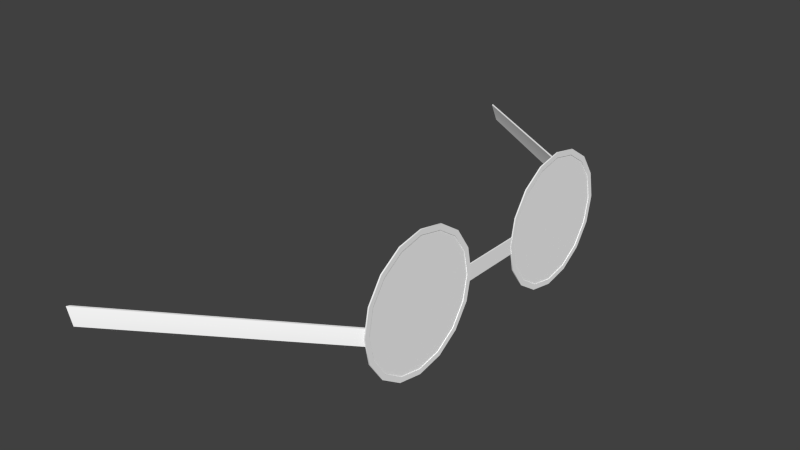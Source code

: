 # Source: human2g4.blend  (saved by Blender 2.78.0; exported with 4.5.12 LTS)
import bpy
from mathutils import Matrix  # noqa: F401  (used for matrix-valued properties, if any)

bpy.ops.wm.read_factory_settings(use_empty=True)
scene = bpy.context.scene
scene.name = 'Scene'

# ---- collections
col_collection_1 = bpy.data.collections.new('Collection 1'); scene.collection.children.link(col_collection_1)

# ---- materials (node trees are filled in below, after node groups)
mat_colobotmesh_mat_1__4098 = bpy.data.materials.new('ColobotMesh_mat_1 [4098]')
mat_colobotmesh_mat_1__4098.alpha_threshold = 0.0
mat_colobotmesh_mat_1__4098.use_transparent_shadow = False
mat_colobotmesh_mat_1__4098.diffuse_color = (1.0, 1.0, 1.0, 1.0)
mat_colobotmesh_mat_1__4098.specular_color = (0.0, 0.0, 0.0)
mat_colobotmesh_mat_1__4098.roughness = 0.5
mat_colobotmesh_mat_2 = bpy.data.materials.new('ColobotMesh_mat_2')
mat_colobotmesh_mat_2.alpha_threshold = 0.0
mat_colobotmesh_mat_2.use_transparent_shadow = False
mat_colobotmesh_mat_2.diffuse_color = (1.0, 1.0, 1.0, 1.0)
mat_colobotmesh_mat_2.specular_color = (0.0, 0.0, 0.0)
mat_colobotmesh_mat_2.roughness = 0.5

# ---- node groups
ng_auto_smooth = bpy.data.node_groups.new('Auto Smooth', 'GeometryNodeTree')
_s = ng_auto_smooth.interface.new_socket(name='Geometry', in_out='OUTPUT', socket_type='NodeSocketGeometry')
_s = ng_auto_smooth.interface.new_socket(name='Geometry', in_out='INPUT', socket_type='NodeSocketGeometry')
_s = ng_auto_smooth.interface.new_socket(name='Angle', in_out='INPUT', socket_type='NodeSocketFloat')
_s.subtype = 'ANGLE'
_s.min_value = 0.0
_s.max_value = 3.142
ng_auto_smooth.is_modifier = True
_N = ng_auto_smooth.nodes; _L = ng_auto_smooth.links
n0 = _N.new('NodeGroupOutput'); n0.name = 'Group Output'; n0.location = (480, -100)
n1 = _N.new('NodeGroupInput'); n1.name = 'Group Input'; n1.location = (-420, -300)
n2 = _N.new('NodeGroupInput'); n2.name = 'Group Input.001'; n2.location = (-60, -100)
n3 = _N.new('GeometryNodeSetShadeSmooth'); n3.name = 'Set Shade Smooth'; n3.location = (120, -100)
n3.domain = 'EDGE'
n4 = _N.new('GeometryNodeSetShadeSmooth'); n4.name = 'Set Shade Smooth.001'; n4.location = (300, -100)
n5 = _N.new('GeometryNodeInputMeshEdgeAngle'); n5.name = 'Edge Angle'; n5.location = (-420, -220)
n6 = _N.new('GeometryNodeInputEdgeSmooth'); n6.name = 'Is Edge Smooth'; n6.location = (-60, -160)
n7 = _N.new('GeometryNodeInputShadeSmooth'); n7.name = 'Is Face Smooth'; n7.location = (-240, -340)
n8 = _N.new('FunctionNodeBooleanMath'); n8.name = 'Boolean Math'; n8.location = (-60, -220)
n9 = _N.new('FunctionNodeCompare'); n9.name = 'Compare'; n9.location = (-240, -180)
n9.operation = 'LESS_EQUAL'
_L.new(n5.outputs[0], n9.inputs[0])
_L.new(n4.outputs[0], n0.inputs[0])
_L.new(n1.outputs[1], n9.inputs[1])
_L.new(n9.outputs[0], n8.inputs[0])
_L.new(n7.outputs[0], n8.inputs[1])
_L.new(n2.outputs[0], n3.inputs[0])
_L.new(n6.outputs[0], n3.inputs[1])
_L.new(n3.outputs[0], n4.inputs[0])
_L.new(n8.outputs[0], n3.inputs[2])
n0.is_active_output = True

# ---- material node trees

# ---- world
world_world = bpy.data.worlds.new('World'); scene.world = world_world
world_world.color = (0.05088, 0.05088, 0.05088)
world_world.use_sun_shadow = False
world_world.sun_shadow_jitter_overblur = 0.0
world_world.cycles.sampling_method = 'NONE'
world_world.cycles.sample_map_resolution = 256

# ---- meshes
me_colobotmesh = bpy.data.meshes.new('ColobotMesh_')
me_colobotmesh.from_pydata([(0.594, 0.9621, 0.05207), (0.594, 1.008, 0.0612), (0.594, 1.047, 0.08721), (0.594, 1.073, 0.1261), (0.594, 1.082, 0.1721), (0.594, 1.073, 0.218), (0.594, 1.047, 0.2569), (0.594, 1.008, 0.2829), (0.594, 0.9621, 0.2921), (0.594, 0.9162, 0.2829), (0.594, 0.8773, 0.2569), (0.594, 0.8512, 0.218), (0.594, 0.8421, 0.1721), (0.594, 0.8512, 0.1261), (0.594, 0.8773, 0.08721), (0.594, 0.9162, 0.0612), (0.5939, 0.9621, 0.06125), (0.5939, 1.005, 0.06969), (0.5939, 1.04, 0.09371), (0.5939, 1.064, 0.1297), (0.5939, 1.073, 0.1721), (0.5939, 1.064, 0.2145), (0.5939, 1.04, 0.2504), (0.5939, 1.005, 0.2745), (0.5939, 0.9621, 0.2829), (0.5939, 0.9197, 0.2745), (0.5939, 0.8838, 0.2504), (0.5939, 0.8597, 0.2145), (0.5939, 0.8513, 0.1721), (0.5939, 0.8597, 0.1297), (0.5939, 0.8838, 0.09371), (0.5939, 0.9197, 0.06969), (0.5919, 0.9621, 0.05207), (0.5919, 1.008, 0.0612), (0.5919, 1.047, 0.08721), (0.5919, 1.073, 0.1261), (0.5919, 1.082, 0.1721), (0.5919, 1.073, 0.218), (0.5919, 1.047, 0.2569), (0.5919, 1.008, 0.2829), (0.5919, 0.9621, 0.2921), (0.5919, 0.9162, 0.2829), (0.5919, 0.8773, 0.2569), (0.5919, 0.8512, 0.218), (0.5919, 0.8421, 0.1721), (0.5919, 0.8512, 0.1261), (0.5919, 0.8773, 0.08721), (0.5919, 0.9162, 0.0612), (0.5919, 0.9621, 0.06125), (0.5919, 1.005, 0.06969), (0.5919, 1.04, 0.09371), (0.5919, 1.064, 0.1297), (0.5919, 1.073, 0.1721), (0.5919, 1.064, 0.2145), (0.5919, 1.04, 0.2504), (0.5919, 1.005, 0.2745), (0.5919, 0.9621, 0.2829), (0.5919, 0.9197, 0.2745), (0.5919, 0.8838, 0.2504), (0.5919, 0.8597, 0.2145), (0.5919, 0.8513, 0.1721), (0.5919, 0.8597, 0.1297), (0.5919, 0.8838, 0.09371), (0.5919, 0.9197, 0.06969), (0.594, 0.9621, -0.05207), (0.594, 1.008, -0.0612), (0.594, 1.047, -0.08721), (0.594, 1.073, -0.1261), (0.594, 1.082, -0.1721), (0.594, 1.073, -0.218), (0.594, 1.047, -0.2569), (0.594, 1.008, -0.2829), (0.594, 0.9621, -0.2921), (0.594, 0.9162, -0.2829), (0.594, 0.8773, -0.2569), (0.594, 0.8512, -0.218), (0.594, 0.8421, -0.1721), (0.594, 0.8512, -0.1261), (0.594, 0.8773, -0.08721), (0.594, 0.9162, -0.0612), (0.5939, 0.9621, -0.06125), (0.5939, 1.005, -0.06969), (0.5939, 1.04, -0.09371), (0.5939, 1.064, -0.1297), (0.5939, 1.073, -0.1721), (0.5939, 1.064, -0.2145), (0.5939, 1.04, -0.2504), (0.5939, 1.005, -0.2745), (0.5939, 0.9621, -0.2829), (0.5939, 0.9197, -0.2745), (0.5939, 0.8838, -0.2504), (0.5939, 0.8597, -0.2145), (0.5939, 0.8513, -0.1721), (0.5939, 0.8597, -0.1297), (0.5939, 0.8838, -0.09371), (0.5939, 0.9197, -0.06969), (0.5919, 0.9621, -0.05207), (0.5919, 1.008, -0.0612), (0.5919, 1.047, -0.08721), (0.5919, 1.073, -0.1261), (0.5919, 1.082, -0.1721), (0.5919, 1.073, -0.218), (0.5919, 1.047, -0.2569), (0.5919, 1.008, -0.2829), (0.5919, 0.9621, -0.2921), (0.5919, 0.9162, -0.2829), (0.5919, 0.8773, -0.2569), (0.5919, 0.8512, -0.218), (0.5919, 0.8421, -0.1721), (0.5919, 0.8512, -0.1261), (0.5919, 0.8773, -0.08721), (0.5919, 0.9162, -0.0612), (0.5919, 0.9621, -0.06125), (0.5919, 1.005, -0.06969), (0.5919, 1.04, -0.09371), (0.5919, 1.064, -0.1297), (0.5919, 1.073, -0.1721), (0.5919, 1.064, -0.2145), (0.5919, 1.04, -0.2504), (0.5919, 1.005, -0.2745), (0.5919, 0.9621, -0.2829), (0.5919, 0.9197, -0.2745), (0.5919, 0.8838, -0.2504), (0.5919, 0.8597, -0.2145), (0.5919, 0.8513, -0.1721), (0.5919, 0.8597, -0.1297), (0.5919, 0.8838, -0.09371), (0.5919, 0.9197, -0.06969), (0.5929, 0.9479, 0.2877), (0.5929, 0.9766, 0.2877), (0.2442, 0.9479, 0.5113), (0.2324, 0.9766, 0.5113), (0.2442, 0.9479, -0.5084), (0.2324, 0.9766, -0.5084), (0.5929, 0.9766, -0.2867), (0.5934, 0.9479, -0.05655), (0.5934, 0.9766, -0.05655), (0.5934, 0.9766, 0.05973), (0.5934, 0.9479, 0.05973), (0.5929, 0.9479, -0.2867), (0.5913, 0.9479, -0.05655), (0.5913, 0.9766, -0.05655), (0.5913, 0.9766, 0.05973), (0.5913, 0.9479, 0.05973), (0.5929, 0.9623, 0.2895), (0.2383, 0.9623, -0.5084), (0.2383, 0.9623, 0.5113), (0.5929, 0.9623, -0.2885), (0.2342, 0.9765, -0.5033), (0.2459, 0.9481, -0.5033), (0.2342, 0.9765, 0.5062), (0.2459, 0.9481, 0.5062), (0.5911, 0.9765, 0.2848), (0.5911, 0.9481, 0.2848), (0.5911, 0.9765, -0.2839), (0.5911, 0.9481, -0.2839), (0.5911, 0.9623, 0.2866), (0.2401, 0.9623, -0.5033), (0.2401, 0.9623, 0.5062), (0.5911, 0.9623, -0.2856), (0.5929, 0.9621, 0.1721), (0.5929, 0.9621, 0.05739), (0.5929, 1.006, 0.06612), (0.5929, 1.043, 0.09098), (0.5929, 1.068, 0.1282), (0.5929, 1.077, 0.1721), (0.5929, 1.068, 0.216), (0.5929, 1.043, 0.2532), (0.5929, 1.006, 0.278), (0.5929, 0.9621, 0.2867), (0.5929, 0.9182, 0.278), (0.5929, 0.881, 0.2532), (0.5929, 0.8562, 0.216), (0.5929, 0.8474, 0.1721), (0.5929, 0.8562, 0.1282), (0.5929, 0.881, 0.09098), (0.5929, 0.9182, 0.06612), (0.5929, 0.9621, -0.1721), (0.5929, 0.9621, -0.05739), (0.5929, 1.006, -0.06612), (0.5929, 1.043, -0.09098), (0.5929, 1.068, -0.1282), (0.5929, 1.077, -0.1721), (0.5929, 1.068, -0.216), (0.5929, 1.043, -0.2532), (0.5929, 1.006, -0.278), (0.5929, 0.9621, -0.2867), (0.5929, 0.9182, -0.278), (0.5929, 0.881, -0.2532), (0.5929, 0.8562, -0.216), (0.5929, 0.8474, -0.1721), (0.5929, 0.8562, -0.1282), (0.5929, 0.881, -0.09098), (0.5929, 0.9182, -0.06612), (0.594, 1.008, 0.0612), (0.594, 0.9621, 0.05207), (0.594, 1.047, 0.08721), (0.594, 1.073, 0.1261), (0.594, 1.082, 0.1721), (0.594, 1.073, 0.218), (0.594, 1.047, 0.2569), (0.594, 1.008, 0.2829), (0.594, 0.9621, 0.2921), (0.594, 0.9162, 0.2829), (0.594, 0.8773, 0.2569), (0.594, 0.8512, 0.218), (0.594, 0.8421, 0.1721), (0.594, 0.8512, 0.1261), (0.594, 0.8773, 0.08721), (0.594, 0.9162, 0.0612), (0.5939, 1.005, 0.06969), (0.5939, 0.9621, 0.06125), (0.5939, 1.04, 0.09371), (0.5939, 1.064, 0.1297), (0.5939, 1.073, 0.1721), (0.5939, 1.064, 0.2145), (0.5939, 1.04, 0.2504), (0.5939, 1.005, 0.2745), (0.5939, 0.9621, 0.2829), (0.5939, 0.9197, 0.2745), (0.5939, 0.8838, 0.2504), (0.5939, 0.8597, 0.2145), (0.5939, 0.8513, 0.1721), (0.5939, 0.8597, 0.1297), (0.5939, 0.8838, 0.09371), (0.5939, 0.9197, 0.06969), (0.5919, 1.008, 0.0612), (0.5919, 0.9621, 0.05207), (0.5919, 1.047, 0.08721), (0.5919, 1.073, 0.1261), (0.5919, 1.082, 0.1721), (0.5919, 1.073, 0.218), (0.5919, 1.047, 0.2569), (0.5919, 1.008, 0.2829), (0.5919, 0.9621, 0.2921), (0.5919, 0.9162, 0.2829), (0.5919, 0.8773, 0.2569), (0.5919, 0.8512, 0.218), (0.5919, 0.8421, 0.1721), (0.5919, 0.8512, 0.1261), (0.5919, 0.8773, 0.08721), (0.5919, 0.9162, 0.0612), (0.5919, 1.005, 0.06969), (0.5919, 0.9621, 0.06125), (0.5919, 1.04, 0.09371), (0.5919, 1.064, 0.1297), (0.5919, 1.073, 0.1721), (0.5919, 1.064, 0.2145), (0.5919, 1.04, 0.2504), (0.5919, 1.005, 0.2745), (0.5919, 0.9621, 0.2829), (0.5919, 0.9197, 0.2745), (0.5919, 0.8838, 0.2504), (0.5919, 0.8597, 0.2145), (0.5919, 0.8513, 0.1721), (0.5919, 0.8597, 0.1297), (0.5919, 0.8838, 0.09371), (0.5919, 0.9197, 0.06969), (0.594, 1.008, -0.0612), (0.594, 0.9621, -0.05207), (0.594, 1.047, -0.08721), (0.594, 1.073, -0.1261), (0.594, 1.082, -0.1721), (0.594, 1.073, -0.218), (0.594, 1.047, -0.2569), (0.594, 1.008, -0.2829), (0.594, 0.9621, -0.2921), (0.594, 0.9162, -0.2829), (0.594, 0.8773, -0.2569), (0.594, 0.8512, -0.218), (0.594, 0.8421, -0.1721), (0.594, 0.8512, -0.1261), (0.594, 0.8773, -0.08721), (0.594, 0.9162, -0.0612), (0.5939, 1.005, -0.06969), (0.5939, 0.9621, -0.06125), (0.5939, 1.04, -0.09371), (0.5939, 1.064, -0.1297), (0.5939, 1.073, -0.1721), (0.5939, 1.064, -0.2145), (0.5939, 1.04, -0.2504), (0.5939, 1.005, -0.2745), (0.5939, 0.9621, -0.2829), (0.5939, 0.9197, -0.2745), (0.5939, 0.8838, -0.2504), (0.5939, 0.8597, -0.2145), (0.5939, 0.8513, -0.1721), (0.5939, 0.8597, -0.1297), (0.5939, 0.8838, -0.09371), (0.5939, 0.9197, -0.06969), (0.5919, 1.008, -0.0612), (0.5919, 0.9621, -0.05207), (0.5919, 1.047, -0.08721), (0.5919, 1.073, -0.1261), (0.5919, 1.082, -0.1721), (0.5919, 1.073, -0.218), (0.5919, 1.047, -0.2569), (0.5919, 1.008, -0.2829), (0.5919, 0.9621, -0.2921), (0.5919, 0.9162, -0.2829), (0.5919, 0.8773, -0.2569), (0.5919, 0.8512, -0.218), (0.5919, 0.8421, -0.1721), (0.5919, 0.8512, -0.1261), (0.5919, 0.8773, -0.08721), (0.5919, 0.9162, -0.0612), (0.5919, 1.005, -0.06969), (0.5919, 0.9621, -0.06125), (0.5919, 1.04, -0.09371), (0.5919, 1.064, -0.1297), (0.5919, 1.073, -0.1721), (0.5919, 1.064, -0.2145), (0.5919, 1.04, -0.2504), (0.5919, 1.005, -0.2745), (0.5919, 0.9621, -0.2829), (0.5919, 0.9197, -0.2745), (0.5919, 0.8838, -0.2504), (0.5919, 0.8597, -0.2145), (0.5919, 0.8513, -0.1721), (0.5919, 0.8597, -0.1297), (0.5919, 0.8838, -0.09371), (0.5919, 0.9197, -0.06969), (0.5929, 0.9623, 0.2895), (0.5929, 0.9766, 0.2877), (0.5929, 0.9766, 0.2877), (0.2383, 0.9623, -0.5084), (0.2324, 0.9766, -0.5084), (0.2324, 0.9766, -0.5084), (0.5929, 0.9479, 0.2877), (0.5929, 0.9479, 0.2877), (0.2442, 0.9479, 0.5113), (0.2442, 0.9479, 0.5113), (0.5934, 0.9479, -0.05655), (0.5934, 0.9479, 0.05973), (0.5934, 0.9766, -0.05655), (0.5934, 0.9766, 0.05973), (0.5929, 0.9766, -0.2867), (0.5929, 0.9766, -0.2867), (0.5929, 0.9479, -0.2867), (0.5929, 0.9479, -0.2867), (0.2442, 0.9479, -0.5084), (0.2442, 0.9479, -0.5084), (0.2383, 0.9623, 0.5113), (0.2324, 0.9766, 0.5113), (0.2324, 0.9766, 0.5113), (0.5929, 0.9623, -0.2885), (0.5913, 0.9479, -0.05655), (0.5913, 0.9479, 0.05973), (0.5913, 0.9766, -0.05655), (0.5913, 0.9766, 0.05973), (0.2401, 0.9623, -0.5033), (0.2459, 0.9481, -0.5033), (0.2459, 0.9481, -0.5033), (0.5911, 0.9623, 0.2866), (0.5911, 0.9765, 0.2848), (0.5911, 0.9765, 0.2848), (0.5911, 0.9623, -0.2856), (0.5911, 0.9481, -0.2839), (0.5911, 0.9481, -0.2839), (0.2401, 0.9623, 0.5062), (0.2342, 0.9765, 0.5062), (0.2342, 0.9765, 0.5062), (0.2459, 0.9481, 0.5062), (0.2459, 0.9481, 0.5062), (0.2342, 0.9765, -0.5033), (0.2342, 0.9765, -0.5033), (0.5911, 0.9765, -0.2839), (0.5911, 0.9765, -0.2839), (0.5911, 0.9481, 0.2848), (0.5911, 0.9481, 0.2848)], [], [(233, 232, 248, 249), (240, 239, 255, 256), (217, 201, 202, 218), (212, 196, 197, 213), (234, 233, 249, 250), (214, 198, 199, 215), (228, 226, 242, 244), (230, 229, 245, 246), (221, 205, 206, 222), (235, 234, 250, 251), (231, 230, 246, 247), (237, 236, 252, 253), (215, 199, 200, 216), (232, 231, 247, 248), (227, 241, 257, 243), (236, 235, 251, 252), (224, 208, 209, 225), (220, 204, 205, 221), (229, 228, 244, 245), (226, 227, 243, 242), (213, 197, 198, 214), (225, 209, 195, 211), (222, 206, 207, 223), (238, 237, 253, 254), (241, 240, 256, 257), (218, 202, 203, 219), (211, 195, 194, 210), (223, 207, 208, 224), (219, 203, 204, 220), (239, 238, 254, 255), (216, 200, 201, 217), (10, 9, 41, 42), (15, 14, 46, 47), (210, 194, 196, 212), (14, 13, 45, 46), (21, 22, 54, 53), (30, 31, 63, 62), (29, 30, 62, 61), (22, 23, 55, 54), (26, 27, 59, 58), (28, 29, 61, 60), (31, 16, 48, 63), (23, 24, 56, 55), (19, 20, 52, 51), (8, 7, 39, 40), (4, 3, 35, 36), (0, 15, 47, 32), (12, 11, 43, 44), (6, 5, 37, 38), (27, 28, 60, 59), (20, 21, 53, 52), (16, 17, 49, 48), (13, 12, 44, 45), (9, 8, 40, 41), (5, 4, 36, 37), (1, 0, 32, 33), (17, 18, 50, 49), (11, 10, 42, 43), (2, 1, 33, 34), (3, 2, 34, 35), (25, 26, 58, 57), (18, 19, 51, 50), (7, 6, 38, 39), (24, 25, 57, 56), (297, 313, 312, 296), (304, 320, 319, 303), (281, 282, 266, 265), (276, 277, 261, 260), (298, 314, 313, 297), (278, 279, 263, 262), (292, 308, 306, 290), (294, 310, 309, 293), (285, 286, 270, 269), (299, 315, 314, 298), (295, 311, 310, 294), (301, 317, 316, 300), (279, 280, 264, 263), (296, 312, 311, 295), (291, 307, 321, 305), (300, 316, 315, 299), (288, 289, 273, 272), (284, 285, 269, 268), (293, 309, 308, 292), (290, 306, 307, 291), (277, 278, 262, 261), (289, 275, 259, 273), (286, 287, 271, 270), (302, 318, 317, 301), (305, 321, 320, 304), (282, 283, 267, 266), (275, 274, 258, 259), (287, 288, 272, 271), (283, 284, 268, 267), (303, 319, 318, 302), (280, 281, 265, 264), (74, 106, 105, 73), (79, 111, 110, 78), (274, 276, 260, 258), (78, 110, 109, 77), (85, 117, 118, 86), (94, 126, 127, 95), (93, 125, 126, 94), (86, 118, 119, 87), (90, 122, 123, 91), (92, 124, 125, 93), (95, 127, 112, 80), (87, 119, 120, 88), (83, 115, 116, 84), (72, 104, 103, 71), (68, 100, 99, 67), (64, 96, 111, 79), (76, 108, 107, 75), (70, 102, 101, 69), (91, 123, 124, 92), (84, 116, 117, 85), (80, 112, 113, 81), (77, 109, 108, 76), (73, 105, 104, 72), (69, 101, 100, 68), (65, 97, 96, 64), (81, 113, 114, 82), (75, 107, 106, 74), (66, 98, 97, 65), (67, 99, 98, 66), (89, 121, 122, 90), (82, 114, 115, 83), (71, 103, 102, 70), (88, 120, 121, 89), (357, 356, 350, 351), (137, 334, 348, 142), (322, 329, 368, 156), (141, 346, 347, 349), (332, 138, 143, 140), (359, 360, 354, 353), (356, 366, 364, 350), (358, 339, 345, 159), (129, 355, 150), (145, 147, 338, 340), (323, 322, 156, 152), (362, 359, 353, 369), (157, 325, 341, 352), (144, 342, 330, 328), (324, 343, 342, 144), (331, 146, 158, 363), (132, 139, 155), (365, 326, 325, 157), (130, 151, 153), (146, 344, 361, 158), (159, 345, 337, 367), (336, 327, 148), (133, 134, 147, 145), (131, 129, 150), (149, 132, 155), (128, 130, 153), (154, 336, 148), (333, 135, 136, 335), (160, 161, 162), (160, 162, 163), (160, 163, 164), (160, 164, 165), (160, 165, 166), (160, 166, 167), (160, 167, 168), (160, 168, 169), (160, 169, 170), (160, 170, 171), (160, 171, 172), (160, 172, 173), (160, 173, 174), (160, 174, 175), (160, 175, 176), (160, 176, 161), (177, 179, 178), (177, 180, 179), (177, 181, 180), (177, 182, 181), (177, 183, 182), (177, 184, 183), (177, 185, 184), (177, 186, 185), (177, 187, 186), (177, 188, 187), (177, 189, 188), (177, 190, 189), (177, 191, 190), (177, 192, 191), (177, 193, 192), (177, 178, 193)])
me_colobotmesh.polygons.foreach_set('use_smooth', [True] * 188)
me_colobotmesh.polygons.foreach_set('material_index', [1, 1, 1, 1, 1, 1, 1, 1, 1, 1, 1, 1, 1, 1, 1, 1, 1, 1, 1, 1, 1, 1, 1, 1, 1, 1, 1, 1, 1, 1, 1, 1, 1, 1, 1, 1, 1, 1, 1, 1, 1, 1, 1, 1, 1, 1, 1, 1, 1, 1, 1, 1, 1, 1, 1, 1, 1, 1, 1, 1, 1, 1, 1, 1, 1, 1, 1, 1, 1, 1, 1, 1, 1, 1, 1, 1, 1, 1, 1, 1, 1, 1, 1, 1, 1, 1, 1, 1, 1, 1, 1, 1, 1, 1, 1, 1, 1, 1, 1, 1, 1, 1, 1, 1, 1, 1, 1, 1, 1, 1, 1, 1, 1, 1, 1, 1, 1, 1, 1, 1, 1, 1, 1, 1, 1, 1, 1, 1, 1, 1, 1, 1, 1, 1, 1, 1, 1, 1, 1, 1, 1, 1, 1, 1, 1, 1, 1, 1, 1, 1, 1, 1, 1, 1, 1, 1, 0, 0, 0, 0, 0, 0, 0, 0, 0, 0, 0, 0, 0, 0, 0, 0, 0, 0, 0, 0, 0, 0, 0, 0, 0, 0, 0, 0, 0, 0, 0, 0])
_uv = me_colobotmesh.uv_layers.new(name='UV_1')
_uv.uv.foreach_set('vector', [0.662, 0.9934, 0.662, 0.9934, 0.662, 0.9934, 0.662, 0.9934, 0.662, 0.9934, 0.662, 0.9934, 0.662, 0.9934, 0.662, 0.9934, 0.662, 0.9934, 0.662, 0.9934, 0.662, 0.9934, 0.662, 0.9934, 0.662, 0.9934, 0.662, 0.9934, 0.662, 0.9934, 0.662, 0.9934, 0.662, 0.9934, 0.662, 0.9934, 0.662, 0.9934, 0.662, 0.9934, 0.662, 0.9934, 0.662, 0.9934, 0.662, 0.9934, 0.662, 0.9934, 0.662, 0.9934, 0.662, 0.9934, 0.662, 0.9934, 0.662, 0.9934, 0.662, 0.9934, 0.662, 0.9934, 0.662, 0.9934, 0.662, 0.9934, 0.662, 0.9934, 0.662, 0.9934, 0.662, 0.9934, 0.662, 0.9934, 0.662, 0.9934, 0.662, 0.9934, 0.662, 0.9934, 0.662, 0.9934, 0.662, 0.9934, 0.662, 0.9934, 0.662, 0.9934, 0.662, 0.9934, 0.662, 0.9934, 0.662, 0.9934, 0.662, 0.9934, 0.662, 0.9934, 0.662, 0.9934, 0.662, 0.9934, 0.662, 0.9934, 0.662, 0.9934, 0.662, 0.9934, 0.662, 0.9934, 0.662, 0.9934, 0.662, 0.9934, 0.662, 0.9934, 0.662, 0.9934, 0.662, 0.9934, 0.662, 0.9934, 0.662, 0.9934, 0.662, 0.9934, 0.662, 0.9934, 0.662, 0.9934, 0.662, 0.9934, 0.662, 0.9934, 0.662, 0.9934, 0.662, 0.9934, 0.662, 0.9934, 0.662, 0.9934, 0.662, 0.9934, 0.662, 0.9934, 0.662, 0.9934, 0.662, 0.9934, 0.662, 0.9934, 0.662, 0.9934, 0.662, 0.9934, 0.662, 0.9934, 0.662, 0.9934, 0.662, 0.9934, 0.662, 0.9934, 0.662, 0.9934, 0.662, 0.9934, 0.662, 0.9934, 0.662, 0.9934, 0.662, 0.9934, 0.662, 0.9934, 0.662, 0.9934, 0.662, 0.9934, 0.662, 0.9934, 0.662, 0.9934, 0.662, 0.9934, 0.662, 0.9934, 0.662, 0.9934, 0.662, 0.9934, 0.662, 0.9934, 0.662, 0.9934, 0.662, 0.9934, 0.662, 0.9934, 0.662, 0.9934, 0.662, 0.9934, 0.662, 0.9934, 0.662, 0.9934, 0.662, 0.9934, 0.662, 0.9934, 0.662, 0.9934, 0.662, 0.9934, 0.662, 0.9934, 0.662, 0.9934, 0.662, 0.9934, 0.662, 0.9934, 0.662, 0.9934, 0.662, 0.9934, 0.662, 0.9934, 0.662, 0.9934, 0.662, 0.9934, 0.662, 0.9934, 0.662, 0.9934, 0.662, 0.9934, 0.662, 0.9934, 0.662, 0.9934, 0.662, 0.9934, 0.662, 0.9934, 0.662, 0.9934, 0.662, 0.9934, 0.662, 0.9934, 0.662, 0.9934, 0.662, 0.9934, 0.662, 0.9934, 0.662, 0.9934, 0.662, 0.9934, 0.662, 0.9934, 0.662, 0.9934, 0.662, 0.9934, 0.662, 0.9934, 0.662, 0.9934, 0.662, 0.9934, 0.662, 0.9934, 0.662, 0.9934, 0.662, 0.9934, 0.662, 0.9934, 0.662, 0.9934, 0.662, 0.9934, 0.662, 0.9934, 0.662, 0.9934, 0.662, 0.9934, 0.662, 0.9934, 0.662, 0.9934, 0.662, 0.9934, 0.662, 0.9934, 0.662, 0.9934, 0.662, 0.9934, 0.662, 0.9934, 0.662, 0.9934, 0.662, 0.9934, 0.662, 0.9934, 0.662, 0.9934, 0.662, 0.9934, 0.662, 0.9934, 0.662, 0.9934, 0.662, 0.9934, 0.662, 0.9934, 0.662, 0.9934, 0.662, 0.9934, 0.662, 0.9934, 0.662, 0.9934, 0.662, 0.9934, 0.662, 0.9934, 0.662, 0.9934, 0.662, 0.9934, 0.662, 0.9934, 0.662, 0.9934, 0.662, 0.9934, 0.662, 0.9934, 0.662, 0.9934, 0.662, 0.9934, 0.662, 0.9934, 0.662, 0.9934, 0.662, 0.9934, 0.662, 0.9934, 0.662, 0.9934, 0.662, 0.9934, 0.662, 0.9934, 0.662, 0.9934, 0.662, 0.9934, 0.662, 0.9934, 0.662, 0.9934, 0.662, 0.9934, 0.662, 0.9934, 0.662, 0.9934, 0.662, 0.9934, 0.662, 0.9934, 0.662, 0.9934, 0.662, 0.9934, 0.662, 0.9934, 0.662, 0.9934, 0.662, 0.9934, 0.662, 0.9934, 0.662, 0.9934, 0.662, 0.9934, 0.662, 0.9934, 0.662, 0.9934, 0.662, 0.9934, 0.662, 0.9934, 0.662, 0.9934, 0.662, 0.9934, 0.662, 0.9934, 0.662, 0.9934, 0.662, 0.9934, 0.662, 0.9934, 0.662, 0.9934, 0.662, 0.9934, 0.662, 0.9934, 0.662, 0.9934, 0.662, 0.9934, 0.662, 0.9934, 0.662, 0.9934, 0.662, 0.9934, 0.662, 0.9934, 0.662, 0.9934, 0.662, 0.9934, 0.662, 0.9934, 0.662, 0.9934, 0.662, 0.9934, 0.662, 0.9934, 0.662, 0.9934, 0.662, 0.9934, 0.662, 0.9934, 0.662, 0.9934, 0.662, 0.9934, 0.662, 0.9934, 0.662, 0.9934, 0.662, 0.9934, 0.662, 0.9934, 0.662, 0.9934, 0.662, 0.9934, 0.662, 0.9934, 0.662, 0.9934, 0.662, 0.9934, 0.662, 0.9934, 0.662, 0.9934, 0.662, 0.9934, 0.662, 0.9934, 0.662, 0.9934, 0.662, 0.9934, 0.662, 0.9934, 0.662, 0.9934, 0.662, 0.9934, 0.662, 0.9934, 0.662, 0.9934, 0.662, 0.9934, 0.662, 0.9934, 0.662, 0.9934, 0.662, 0.9934, 0.662, 0.9934, 0.662, 0.9934, 0.662, 0.9934, 0.662, 0.9934, 0.662, 0.9934, 0.662, 0.9934, 0.662, 0.9934, 0.662, 0.9934, 0.662, 0.9934, 0.662, 0.9934, 0.662, 0.9934, 0.662, 0.9934, 0.662, 0.9934, 0.662, 0.9934, 0.662, 0.9934, 0.662, 0.9934, 0.662, 0.9934, 0.662, 0.9934, 0.662, 0.9934, 0.662, 0.9934, 0.662, 0.9934, 0.662, 0.9934, 0.662, 0.9934, 0.662, 0.9934, 0.662, 0.9934, 0.662, 0.9934, 0.662, 0.9934, 0.662, 0.9934, 0.662, 0.9934, 0.662, 0.9934, 0.662, 0.9934, 0.662, 0.9934, 0.662, 0.9934, 0.662, 0.9934, 0.662, 0.9934, 0.662, 0.9934, 0.662, 0.9934, 0.662, 0.9934, 0.662, 0.9934, 0.662, 0.9934, 0.662, 0.9934, 0.662, 0.9934, 0.662, 0.9934, 0.662, 0.9934, 0.662, 0.9934, 0.662, 0.9934, 0.662, 0.9934, 0.662, 0.9934, 0.662, 0.9934, 0.662, 0.9934, 0.662, 0.9934, 0.662, 0.9934, 0.662, 0.9934, 0.662, 0.9934, 0.662, 0.9934, 0.662, 0.9934, 0.662, 0.9934, 0.662, 0.9934, 0.662, 0.9934, 0.662, 0.9934, 0.662, 0.9934, 0.662, 0.9934, 0.662, 0.9934, 0.662, 0.9934, 0.662, 0.9934, 0.662, 0.9934, 0.662, 0.9934, 0.662, 0.9934, 0.662, 0.9934, 0.662, 0.9934, 0.662, 0.9934, 0.662, 0.9934, 0.662, 0.9934, 0.662, 0.9934, 0.662, 0.9934, 0.662, 0.9934, 0.662, 0.9934, 0.662, 0.9934, 0.662, 0.9934, 0.662, 0.9934, 0.662, 0.9934, 0.662, 0.9934, 0.662, 0.9934, 0.662, 0.9934, 0.662, 0.9934, 0.662, 0.9934, 0.662, 0.9934, 0.662, 0.9934, 0.662, 0.9934, 0.662, 0.9934, 0.662, 0.9934, 0.662, 0.9934, 0.662, 0.9934, 0.662, 0.9934, 0.662, 0.9934, 0.662, 0.9934, 0.662, 0.9934, 0.662, 0.9934, 0.662, 0.9934, 0.662, 0.9934, 0.662, 0.9934, 0.662, 0.9934, 0.662, 0.9934, 0.662, 0.9934, 0.662, 0.9934, 0.662, 0.9934, 0.662, 0.9934, 0.662, 0.9934, 0.662, 0.9934, 0.662, 0.9934, 0.662, 0.9934, 0.662, 0.9934, 0.662, 0.9934, 0.662, 0.9934, 0.662, 0.9934, 0.662, 0.9934, 0.662, 0.9934, 0.662, 0.9934, 0.662, 0.9934, 0.662, 0.9934, 0.662, 0.9934, 0.662, 0.9934, 0.662, 0.9934, 0.662, 0.9934, 0.662, 0.9934, 0.662, 0.9934, 0.662, 0.9934, 0.662, 0.9934, 0.662, 0.9934, 0.662, 0.9934, 0.662, 0.9934, 0.662, 0.9934, 0.662, 0.9934, 0.662, 0.9934, 0.662, 0.9934, 0.662, 0.9934, 0.662, 0.9934, 0.662, 0.9934, 0.662, 0.9934, 0.662, 0.9934, 0.662, 0.9934, 0.662, 0.9934, 0.662, 0.9934, 0.662, 0.9934, 0.662, 0.9934, 0.662, 0.9934, 0.662, 0.9934, 0.662, 0.9934, 0.662, 0.9934, 0.662, 0.9934, 0.662, 0.9934, 0.662, 0.9934, 0.662, 0.9934, 0.662, 0.9934, 0.662, 0.9934, 0.662, 0.9934, 0.662, 0.9934, 0.662, 0.9934, 0.662, 0.9934, 0.662, 0.9934, 0.662, 0.9934, 0.662, 0.9934, 0.662, 0.9934, 0.662, 0.9934, 0.662, 0.9934, 0.662, 0.9934, 0.662, 0.9934, 0.662, 0.9934, 0.662, 0.9934, 0.662, 0.9934, 0.662, 0.9934, 0.662, 0.9934, 0.662, 0.9934, 0.662, 0.9934, 0.662, 0.9934, 0.662, 0.9934, 0.662, 0.9934, 0.662, 0.9934, 0.662, 0.9934, 0.662, 0.9934, 0.662, 0.9934, 0.662, 0.9934, 0.662, 0.9934, 0.662, 0.9934, 0.662, 0.9934, 0.662, 0.9934, 0.662, 0.9934, 0.662, 0.9934, 0.662, 0.9934, 0.662, 0.9934, 0.662, 0.9934, 0.662, 0.9934, 0.662, 0.9934, 0.662, 0.9934, 0.662, 0.9934, 0.662, 0.9934, 0.662, 0.9934, 0.662, 0.9934, 0.662, 0.9934, 0.662, 0.9934, 0.662, 0.9934, 0.662, 0.9934, 0.662, 0.9934, 0.662, 0.9934, 0.662, 0.9934, 0.662, 0.9934, 0.662, 0.9934, 0.662, 0.9934, 0.662, 0.9934, 0.662, 0.9934, 0.662, 0.9934, 0.662, 0.9934, 0.662, 0.9934, 0.662, 0.9934, 0.662, 0.9934, 0.662, 0.9934, 0.662, 0.9934, 0.662, 0.9934, 0.662, 0.9934, 0.662, 0.9934, 0.662, 0.9934, 0.662, 0.9934, 0.662, 0.9934, 0.662, 0.9934, 0.662, 0.9934, 0.662, 0.9934, 0.662, 0.9934, 0.662, 0.9934, 0.662, 0.9934, 0.662, 0.9934, 0.662, 0.9934, 0.662, 0.9934, 0.662, 0.9934, 0.662, 0.9934, 0.662, 0.9934, 0.662, 0.9934, 0.662, 0.9934, 0.662, 0.9934, 0.662, 0.9934, 0.662, 0.9934, 0.662, 0.9934, 0.662, 0.9934, 0.662, 0.9934, 0.662, 0.9934, 0.662, 0.9934, 0.662, 0.9934, 0.662, 0.9934, 0.662, 0.9934, 0.662, 0.9934, 0.662, 0.9934, 0.662, 0.9934, 0.662, 0.9934, 0.662, 0.9934, 0.662, 0.9934, 0.662, 0.9934, 0.662, 0.9934, 0.662, 0.9934, 0.662, 0.9934, 0.6599, 0.9863, 0.6599, 0.9902, 0.6582, 0.9902, 0.6582, 0.9863, 0.6626, 0.9941, 0.6617, 0.9941, 0.6617, 0.9941, 0.6626, 0.9941, 0.6643, 0.9902, 0.6643, 0.9863, 0.6643, 0.9863, 0.6643, 0.9902, 0.6617, 0.9941, 0.6617, 0.9863, 0.6626, 0.9863, 0.6626, 0.9941, 0.6617, 0.9863, 0.6626, 0.9863, 0.6626, 0.9863, 0.6617, 0.9863, 0.666, 0.9902, 0.666, 0.9941, 0.6643, 0.9941, 0.6643, 0.9902, 0.6599, 0.9902, 0.6599, 0.9941, 0.6582, 0.9941, 0.6582, 0.9902, 0.6599, 0.9863, 0.6599, 0.9863, 0.6599, 0.9902, 0.6599, 0.9902, 0.6643, 0.9941, 0.6643, 0.9941, 0.666, 0.9941, 0.6582, 0.9902, 0.6599, 0.9902, 0.6599, 0.9863, 0.6582, 0.9863, 0.6643, 0.9941, 0.6643, 0.9902, 0.6643, 0.9902, 0.6643, 0.9941, 0.666, 0.9863, 0.666, 0.9902, 0.6643, 0.9902, 0.6643, 0.9863, 0.6582, 0.9902, 0.6582, 0.9902, 0.6582, 0.9863, 0.6582, 0.9863, 0.6643, 0.9902, 0.666, 0.9902, 0.666, 0.9863, 0.6643, 0.9863, 0.6643, 0.9941, 0.666, 0.9941, 0.666, 0.9902, 0.6643, 0.9902, 0.666, 0.9863, 0.666, 0.9902, 0.666, 0.9902, 0.666, 0.9863, 0.6582, 0.9863, 0.6599, 0.9863, 0.6599, 0.9863, 0.6582, 0.9941, 0.6582, 0.9941, 0.6582, 0.9902, 0.6582, 0.9902, 0.666, 0.9863, 0.666, 0.9863, 0.6643, 0.9863, 0.666, 0.9902, 0.666, 0.9941, 0.666, 0.9941, 0.666, 0.9902, 0.6599, 0.9902, 0.6599, 0.9902, 0.6599, 0.9941, 0.6599, 0.9941, 0.6599, 0.9941, 0.6582, 0.9941, 0.6582, 0.9941, 0.6582, 0.9941, 0.6599, 0.9941, 0.6599, 0.9902, 0.6582, 0.9902, 0.666, 0.9941, 0.6643, 0.9941, 0.666, 0.9941, 0.6582, 0.9863, 0.6582, 0.9863, 0.6599, 0.9863, 0.6643, 0.9863, 0.666, 0.9863, 0.6643, 0.9863, 0.6599, 0.9941, 0.6599, 0.9941, 0.6582, 0.9941, 0.6626, 0.9863, 0.6617, 0.9863, 0.6617, 0.9941, 0.6626, 0.9941, 0.4297, 0.6875, 0.3777, 0.6875, 0.3816, 0.7074, 0.4297, 0.6875, 0.3816, 0.7074, 0.3929, 0.7243, 0.4297, 0.6875, 0.3929, 0.7243, 0.4098, 0.7355, 0.4297, 0.6875, 0.4098, 0.7355, 0.4297, 0.7395, 0.4297, 0.6875, 0.4297, 0.7395, 0.4496, 0.7356, 0.4297, 0.6875, 0.4496, 0.7356, 0.4665, 0.7243, 0.4297, 0.6875, 0.4665, 0.7243, 0.4777, 0.7074, 0.4297, 0.6875, 0.4777, 0.7074, 0.4817, 0.6875, 0.4297, 0.6875, 0.4817, 0.6875, 0.4777, 0.6676, 0.4297, 0.6875, 0.4777, 0.6676, 0.4665, 0.6507, 0.4297, 0.6875, 0.4665, 0.6507, 0.4496, 0.6395, 0.4297, 0.6875, 0.4496, 0.6395, 0.4297, 0.6355, 0.4297, 0.6875, 0.4297, 0.6355, 0.4098, 0.6394, 0.4297, 0.6875, 0.4098, 0.6394, 0.3929, 0.6507, 0.4297, 0.6875, 0.3929, 0.6507, 0.3816, 0.6676, 0.4297, 0.6875, 0.3816, 0.6676, 0.3777, 0.6875, 0.4297, 0.6875, 0.3816, 0.7074, 0.3777, 0.6875, 0.4297, 0.6875, 0.3929, 0.7243, 0.3816, 0.7074, 0.4297, 0.6875, 0.4098, 0.7355, 0.3929, 0.7243, 0.4297, 0.6875, 0.4297, 0.7395, 0.4098, 0.7355, 0.4297, 0.6875, 0.4496, 0.7356, 0.4297, 0.7395, 0.4297, 0.6875, 0.4665, 0.7243, 0.4496, 0.7356, 0.4297, 0.6875, 0.4777, 0.7074, 0.4665, 0.7243, 0.4297, 0.6875, 0.4817, 0.6875, 0.4777, 0.7074, 0.4297, 0.6875, 0.4777, 0.6676, 0.4817, 0.6875, 0.4297, 0.6875, 0.4665, 0.6507, 0.4777, 0.6676, 0.4297, 0.6875, 0.4496, 0.6395, 0.4665, 0.6507, 0.4297, 0.6875, 0.4297, 0.6355, 0.4496, 0.6395, 0.4297, 0.6875, 0.4098, 0.6394, 0.4297, 0.6355, 0.4297, 0.6875, 0.3929, 0.6507, 0.4098, 0.6394, 0.4297, 0.6875, 0.3816, 0.6676, 0.3929, 0.6507, 0.4297, 0.6875, 0.3777, 0.6875, 0.3816, 0.6676])
me_colobotmesh.materials.append(mat_colobotmesh_mat_1__4098)
me_colobotmesh.materials.append(mat_colobotmesh_mat_2)
me_colobotmesh.use_remesh_preserve_volume = False
me_colobotmesh.use_remesh_preserve_attributes = False
me_colobotmesh.use_mirror_vertex_groups = False
me_colobotmesh.update()

# ---- objects
ob_human2g4 = bpy.data.objects.new('human2g4', me_colobotmesh)

# ---- transforms, parenting, visibility, modifiers, constraints
ob_human2g4.location = (0.0, 0.0, 0.0)
ob_human2g4.rotation_euler = (1.571, 0.0, 0.0)
ob_human2g4.lineart.crease_threshold = 0.0
_m = ob_human2g4.modifiers.new('Auto Smooth', 'NODES')
_m.node_group = ng_auto_smooth
_gi = [s.identifier for s in ng_auto_smooth.interface.items_tree if s.item_type == 'SOCKET' and s.in_out == 'INPUT']
_m[_gi[1]] = 0.5236  # Angle

# ---- collection membership
col_collection_1.objects.link(ob_human2g4)

# ---- scene / render settings (as saved in the file)
scene.frame_start = 1; scene.frame_end = 250; scene.frame_set(1)
scene.render.engine = 'BLENDER_EEVEE_NEXT'
scene.render.resolution_percentage = 50
scene.render.dither_intensity = 0.0
scene.cycles.use_denoising = False
scene.cycles.samples = 10
scene.cycles.sampling_pattern = 'TABULATED_SOBOL'
scene.cycles.light_sampling_threshold = 0.0
scene.cycles.use_adaptive_sampling = False
scene.cycles.use_light_tree = False
scene.cycles.blur_glossy = 0.0
scene.cycles.volume_bounces = 1
scene.cycles.pixel_filter_type = 'GAUSSIAN'
scene.cycles.sample_clamp_indirect = 0.0
scene.view_settings.view_transform = 'Standard'
bpy.context.view_layer.update()

# ---- added for rendering (the .blend has no active camera and no usable light): camera, sun
cam_auto = bpy.data.cameras.new('AutoCamera')
cam_auto.lens = 50.0
cam_auto.sensor_width = 36.0
cam_auto.clip_end = 1000.0
ob_auto_camera = bpy.data.objects.new('AutoCamera', cam_auto)
scene.collection.objects.link(ob_auto_camera)
ob_auto_camera.location = (1.43856, -1.23191, 1.78242)
ob_auto_camera.rotation_euler = (1.09748, -7.21219e-08, 0.694738)
scene.camera = ob_auto_camera
light_auto_sun = bpy.data.lights.new('AutoSun', 'SUN')
light_auto_sun.energy = 3.0
light_auto_sun.angle = 0.0523599
ob_auto_sun = bpy.data.objects.new('AutoSun', light_auto_sun)
scene.collection.objects.link(ob_auto_sun)
ob_auto_sun.rotation_euler = (0.872665, 0.174533, 0.523599)
bpy.context.view_layer.update()
